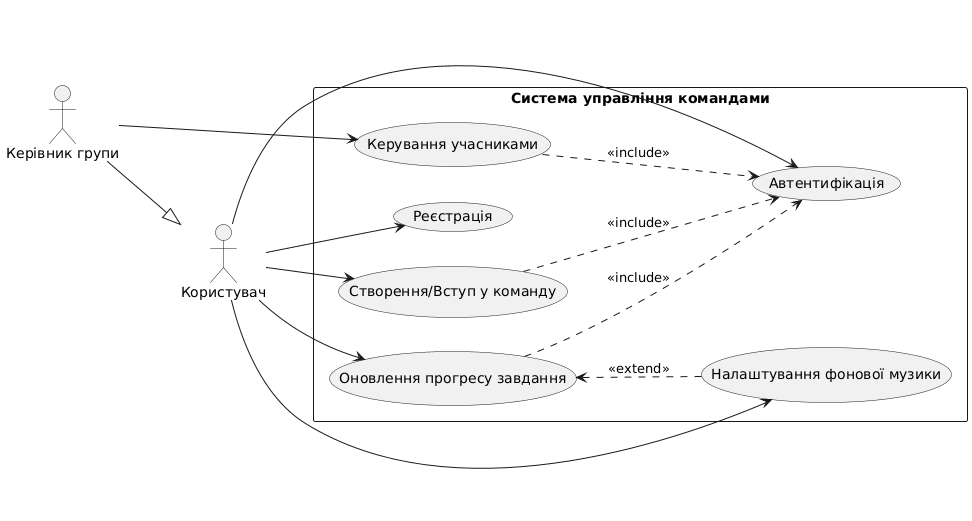

The diagram above was rendered by PlantUML. Its source (embedded in the PNG):
@startuml
left to right direction

actor "Користувач" as User
actor "Керівник групи" as Lead

rectangle "Система управління командами" {
  usecase "Реєстрація" as UC_Reg
  usecase "Автентифікація" as UC_Auth
  usecase "Створення/Вступ у команду" as UC_Team
  usecase "Оновлення прогресу завдання" as UC_Progress
  usecase "Керування учасниками" as UC_Manage
  usecase "Налаштування фонової музики" as UC_Music
}

User --> UC_Reg
User --> UC_Auth
User --> UC_Team
User --> UC_Progress
User --> UC_Music

Lead --|> User
Lead --> UC_Manage

UC_Team ..> UC_Auth : <<include>>
UC_Progress ..> UC_Auth : <<include>>
UC_Manage ..> UC_Auth : <<include>>

UC_Progress <.. UC_Music : <<extend>>
@enduml